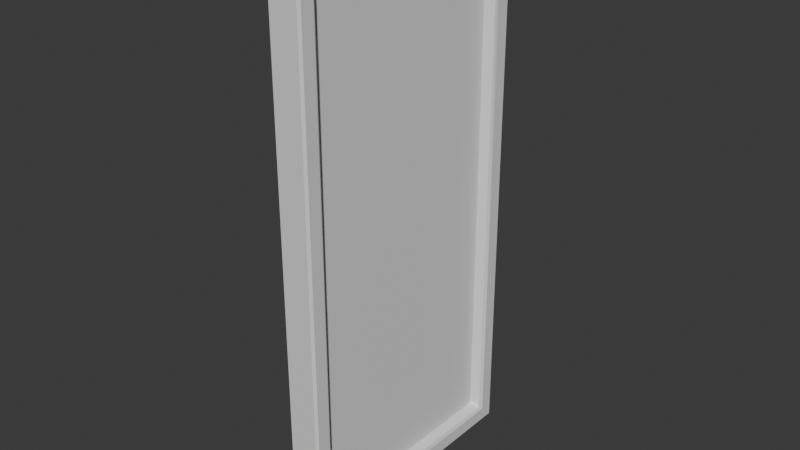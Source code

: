 # Source: Window.blend  (saved by Blender 4.5.90; exported with 4.5.12 LTS)
import bpy
from mathutils import Matrix  # noqa: F401  (used for matrix-valued properties, if any)

bpy.ops.wm.read_factory_settings(use_empty=True)
scene = bpy.context.scene
scene.name = 'Scene'

# ---- collections
col_collection = bpy.data.collections.new('Collection'); scene.collection.children.link(col_collection)

# ---- materials (node trees are filled in below, after node groups)
mat_windowframematerial = bpy.data.materials.new('WindowFrameMaterial')
mat_windowmaterial = bpy.data.materials.new('WindowMaterial')

# ---- node groups
ng_smooth_by_angle = bpy.data.node_groups.new('Smooth by Angle', 'GeometryNodeTree')
_s = ng_smooth_by_angle.interface.new_socket(name='Mesh', in_out='OUTPUT', socket_type='NodeSocketGeometry')
_s = ng_smooth_by_angle.interface.new_socket(name='Mesh', in_out='INPUT', socket_type='NodeSocketGeometry')
_s = ng_smooth_by_angle.interface.new_socket(name='Angle', in_out='INPUT', socket_type='NodeSocketFloat')
_s.subtype = 'ANGLE'
_s.default_value = 0.5236
_s.min_value = 0.0
_s.max_value = 3.142
_s.description = 'Maximum face angle for smooth edges'
_s = ng_smooth_by_angle.interface.new_socket(name='Ignore Sharpness', in_out='INPUT', socket_type='NodeSocketBool')
_s.force_non_field = True
ng_smooth_by_angle.description = 'Set the sharpness of mesh edges based on the angle between the neighboring faces'
ng_smooth_by_angle.is_modifier = True
_N = ng_smooth_by_angle.nodes; _L = ng_smooth_by_angle.links
n0 = _N.new('GeometryNodeSetShadeSmooth'); n0.name = 'Set Shade Smooth'; n0.location = (120, -80)
n0.domain = 'EDGE'
n1 = _N.new('GeometryNodeSetShadeSmooth'); n1.name = 'Set Shade Smooth.001'; n1.location = (300, -80)
n2 = _N.new('NodeGroupOutput'); n2.name = 'Group Output'; n2.location = (480, -80)
n3 = _N.new('GeometryNodeInputMeshEdgeAngle'); n3.name = 'Edge Angle'; n3.location = (-440, -240)
n4 = _N.new('NodeGroupInput'); n4.name = 'Group Input'; n4.location = (-80, -80)
n5 = _N.new('GeometryNodeInputEdgeSmooth'); n5.name = 'Is Edge Smooth'; n5.location = (-260, -120)
n6 = _N.new('GeometryNodeInputShadeSmooth'); n6.name = 'Is Shade Smooth'; n6.location = (-440, -397)
n7 = _N.new('FunctionNodeCompare'); n7.name = 'Compare'; n7.location = (-260, -260)
n7.operation = 'LESS_EQUAL'
n7.inputs[6].default_value = (0.0, 0.0, 0.0, 0.0)
n7.inputs[7].default_value = (0.0, 0.0, 0.0, 0.0)
n8 = _N.new('FunctionNodeBooleanMath'); n8.name = 'Boolean Math.001'; n8.location = (-80, -260)
n9 = _N.new('NodeGroupInput'); n9.name = 'Group Input.001'; n9.location = (-440, -329)
n10 = _N.new('NodeGroupInput'); n10.name = 'Group Input.002'; n10.location = (-259, -189)
n11 = _N.new('FunctionNodeBooleanMath'); n11.name = 'Boolean Math'; n11.location = (-80, -149)
n11.operation = 'OR'
n12 = _N.new('FunctionNodeBooleanMath'); n12.name = 'Boolean Math.002'; n12.location = (-260, -380)
n12.operation = 'OR'
n13 = _N.new('NodeGroupInput'); n13.name = 'Group Input.003'; n13.location = (-440, -460)
_L.new(n3.outputs[0], n7.inputs[0])
_L.new(n1.outputs[0], n2.inputs[0])
_L.new(n9.outputs[1], n7.inputs[1])
_L.new(n7.outputs[0], n8.inputs[0])
_L.new(n4.outputs[0], n0.inputs[0])
_L.new(n0.outputs[0], n1.inputs[0])
_L.new(n8.outputs[0], n0.inputs[2])
_L.new(n10.outputs[2], n11.inputs[1])
_L.new(n5.outputs[0], n11.inputs[0])
_L.new(n11.outputs[0], n0.inputs[1])
_L.new(n13.outputs[2], n12.inputs[1])
_L.new(n6.outputs[0], n12.inputs[0])
_L.new(n12.outputs[0], n8.inputs[1])
n2.is_active_output = True

# ---- material node trees
mat_windowframematerial.use_nodes = True; mat_windowframematerial.node_tree.nodes.clear()
_N = mat_windowframematerial.node_tree.nodes; _L = mat_windowframematerial.node_tree.links
n0 = _N.new('ShaderNodeBsdfPrincipled'); n0.name = 'Principled BSDF'; n0.location = (-200, 100)
n1 = _N.new('ShaderNodeOutputMaterial'); n1.name = 'Material Output'; n1.location = (200, 100)
_L.new(n0.outputs[0], n1.inputs[0])
n1.is_active_output = True
mat_windowmaterial.use_nodes = True; mat_windowmaterial.node_tree.nodes.clear()
_N = mat_windowmaterial.node_tree.nodes; _L = mat_windowmaterial.node_tree.links
n0 = _N.new('ShaderNodeBsdfPrincipled'); n0.name = 'Principled BSDF'; n0.location = (-200, 100)
n1 = _N.new('ShaderNodeOutputMaterial'); n1.name = 'Material Output'; n1.location = (200, 100)
_L.new(n0.outputs[0], n1.inputs[0])
n1.is_active_output = True

# ---- world
world_world = bpy.data.worlds.new('World'); scene.world = world_world
world_world.use_nodes = True; world_world.node_tree.nodes.clear()
_N = world_world.node_tree.nodes; _L = world_world.node_tree.links
n0 = _N.new('ShaderNodeOutputWorld'); n0.name = 'World Output'; n0.location = (200, 100)
n1 = _N.new('ShaderNodeBackground'); n1.name = 'Background'; n1.location = (-200, 100)
n1.inputs[0].default_value = (0.05088, 0.05088, 0.05088, 1.0)
_L.new(n1.outputs[0], n0.inputs[0])
n0.is_active_output = True
world_world.color = (0.05088, 0.05088, 0.05088)
world_world.sun_shadow_jitter_overblur = 0.0

# ---- meshes
me_cube_001 = bpy.data.meshes.new('Cube.001')
me_cube_001.from_pydata([(0.0, -0.26, 0.04), (0.0, -0.26, 1.21), (0.0, 0.26, 0.04), (0.0, 0.26, 1.21), (0.075, -0.26, 0.04), (0.075, -0.26, 1.21), (0.075, 0.26, 0.04), (0.075, 0.26, 1.21), (0.075, 0.3, 1.25), (0.075, 0.3, 0.0), (0.075, -0.3, 0.0), (0.075, -0.3, 1.25), (0.0, 0.3, 0.0), (0.0, -0.3, 0.0), (0.0, -0.3, 1.25), (0.0, 0.3, 1.25), (0.05, 0.25, 0.05), (0.025, 0.25, 0.05), (0.025, -0.25, 0.05), (0.05, -0.25, 0.05), (0.025, -0.25, 1.2), (0.05, -0.25, 1.2), (0.025, 0.25, 1.2), (0.05, 0.25, 1.2)], [], [(19, 21, 5, 4), (12, 15, 8, 9), (16, 19, 4, 6), (10, 11, 14, 13), (12, 9, 10, 13), (8, 15, 14, 11), (7, 6, 9, 8), (6, 4, 10, 9), (5, 7, 8, 11), (4, 5, 11, 10), (0, 2, 12, 13), (1, 0, 13, 14), (3, 1, 14, 15), (2, 3, 15, 12), (21, 23, 7, 5), (23, 16, 6, 7), (3, 2, 17, 22), (22, 17, 16, 23), (1, 3, 22, 20), (20, 22, 23, 21), (2, 0, 18, 17), (17, 18, 19, 16), (0, 1, 20, 18), (18, 20, 21, 19)])
me_cube_001.polygons.foreach_set('use_smooth', [True] * 24)
_uv = me_cube_001.uv_layers.new(name='UVMap')
_uv.uv.foreach_set('vector', [0.8537, 0.6414, 0.8537, 0.01566, 0.8673, 0.01022, 0.8673, 0.6468, 0.704, 0.6903, 0.704, 0.01022, 0.7448, 0.01022, 0.7448, 0.6903, 0.8537, 0.9447, 0.8537, 0.6727, 0.8673, 0.6672, 0.8673, 0.9502, 0.7652, 0.6903, 0.7652, 0.01022, 0.8061, 0.01022, 0.8061, 0.6903, 0.9898, 0.3367, 0.949, 0.3367, 0.949, 0.01022, 0.9898, 0.01022, 0.9898, 0.6836, 0.949, 0.6836, 0.949, 0.3571, 0.9898, 0.3571, 0.03198, 0.03198, 0.03198, 0.6686, 0.01022, 0.6903, 0.01022, 0.01022, 0.03198, 0.6686, 0.3149, 0.6686, 0.3367, 0.6903, 0.01022, 0.6903, 0.3149, 0.03198, 0.03198, 0.03198, 0.01022, 0.01022, 0.3367, 0.01022, 0.3149, 0.6686, 0.3149, 0.03198, 0.3367, 0.01022, 0.3367, 0.6903, 0.3789, 0.6686, 0.6618, 0.6686, 0.6836, 0.6903, 0.3571, 0.6903, 0.3789, 0.03198, 0.3789, 0.6686, 0.3571, 0.6903, 0.3571, 0.01022, 0.6618, 0.03198, 0.3789, 0.03198, 0.3571, 0.01022, 0.6836, 0.01022, 0.6618, 0.6686, 0.6618, 0.03198, 0.6836, 0.01022, 0.6836, 0.6903, 0.9013, 0.6727, 0.9013, 0.9447, 0.8877, 0.9502, 0.8877, 0.6672, 0.9013, 0.01566, 0.9013, 0.6414, 0.8877, 0.6468, 0.8877, 0.01022, 0.9285, 0.01022, 0.9285, 0.6468, 0.9149, 0.6414, 0.9149, 0.01566, 0.9149, 0.01566, 0.9149, 0.6414, 0.9013, 0.6414, 0.9013, 0.01566, 0.9285, 0.6672, 0.9285, 0.9502, 0.9149, 0.9447, 0.9149, 0.6727, 0.9149, 0.6727, 0.9149, 0.9447, 0.9013, 0.9447, 0.9013, 0.6727, 0.8265, 0.9502, 0.8265, 0.6672, 0.8401, 0.6727, 0.8401, 0.9447, 0.8401, 0.9447, 0.8401, 0.6727, 0.8537, 0.6727, 0.8537, 0.9447, 0.8265, 0.6468, 0.8265, 0.01022, 0.8401, 0.01566, 0.8401, 0.6414, 0.8401, 0.6414, 0.8401, 0.01566, 0.8537, 0.01566, 0.8537, 0.6414])
me_cube_001.materials.append(mat_windowframematerial)
me_cube_001.update()
me_cube = bpy.data.meshes.new('Cube')
me_cube.from_pydata([(-0.0125, -0.25, -0.575), (-0.0125, -0.25, 0.575), (-0.0125, 0.25, -0.575), (-0.0125, 0.25, 0.575), (0.0125, -0.25, -0.575), (0.0125, -0.25, 0.575), (0.0125, 0.25, -0.575), (0.0125, 0.25, 0.575)], [(6, 2), (3, 7), (0, 4), (5, 1)], [(0, 1, 3, 2), (6, 7, 5, 4)])
_uv = me_cube.uv_layers.new(name='UVMap')
_uv.uv.foreach_set('vector', [0.375, 0.0, 0.625, 0.0, 0.625, 0.25, 0.375, 0.25, 0.375, 0.5, 0.625, 0.5, 0.625, 0.75, 0.375, 0.75])
me_cube.materials.append(mat_windowmaterial)
me_cube.update()

# ---- objects
ob_frame = bpy.data.objects.new('Frame', me_cube_001)
ob_glass = bpy.data.objects.new('Glass', me_cube)

# ---- transforms, parenting, visibility, modifiers, constraints
ob_frame.location = (-0.0375, 0.0, 0.0)
_m = ob_frame.modifiers.new('Bevel', 'BEVEL')
_m.width = 0.005
_m.width_pct = 0.005
_m = ob_frame.modifiers.new('Smooth by Angle', 'NODES')
_m.node_group = ng_smooth_by_angle
_gi = [s.identifier for s in ng_smooth_by_angle.interface.items_tree if s.item_type == 'SOCKET' and s.in_out == 'INPUT']
_m[_gi[1]] = 0.5934  # 'Angle'
_m.use_pin_to_last = True
_m.show_group_selector = False
ob_glass.parent = ob_frame
ob_glass.location = (0.0375, 0.0, 0.625)

# ---- collection membership
col_collection.objects.link(ob_frame)
col_collection.objects.link(ob_glass)

# ---- scene / render settings (as saved in the file)
scene.frame_start = 1; scene.frame_end = 250; scene.frame_set(1)
scene.render.engine = 'CYCLES'
scene.cycles.samples = 2048
scene.cycles.bake_type = 'NORMAL'
bpy.context.view_layer.update()

# ---- added for rendering (the .blend has no active camera and no usable light): camera, sun
cam_auto = bpy.data.cameras.new('AutoCamera')
cam_auto.lens = 50.0
cam_auto.sensor_width = 36.0
cam_auto.clip_end = 1000.0
ob_auto_camera = bpy.data.objects.new('AutoCamera', cam_auto)
scene.collection.objects.link(ob_auto_camera)
ob_auto_camera.location = (1.28474, -1.54169, 1.65279)
ob_auto_camera.rotation_euler = (1.09748, -7.21219e-08, 0.694738)
scene.camera = ob_auto_camera
light_auto_sun = bpy.data.lights.new('AutoSun', 'SUN')
light_auto_sun.energy = 3.0
light_auto_sun.angle = 0.0523599
ob_auto_sun = bpy.data.objects.new('AutoSun', light_auto_sun)
scene.collection.objects.link(ob_auto_sun)
ob_auto_sun.rotation_euler = (0.872665, 0.174533, 0.523599)
bpy.context.view_layer.update()

